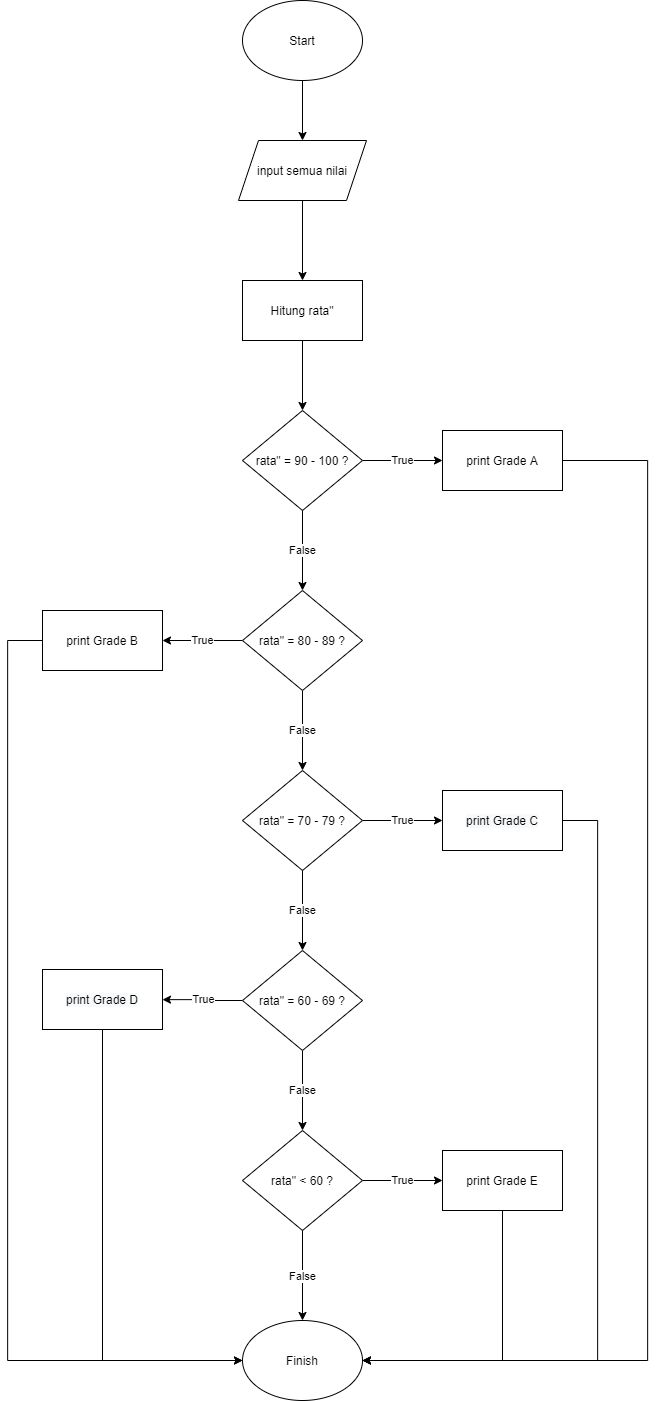

The diagram above was exported from draw.io. Its source (the exported page's mxGraphModel, read from the mxfile embedded in the PNG):
<mxGraphModel dx="2149" dy="1500" grid="1" gridSize="10" guides="1" tooltips="1" connect="1" arrows="1" fold="1" page="1" pageScale="1" pageWidth="850" pageHeight="1100" math="0" shadow="0">
  <root>
    <mxCell id="0" />
    <mxCell id="1" parent="0" />
    <mxCell id="MX0RVURQxtjx7YCFtKKc-1" value="" style="edgeStyle=orthogonalEdgeStyle;rounded=0;orthogonalLoop=1;jettySize=auto;html=1;" edge="1" parent="1" source="MX0RVURQxtjx7YCFtKKc-2" target="MX0RVURQxtjx7YCFtKKc-4">
      <mxGeometry relative="1" as="geometry" />
    </mxCell>
    <mxCell id="MX0RVURQxtjx7YCFtKKc-2" value="Start" style="ellipse;whiteSpace=wrap;html=1;" vertex="1" parent="1">
      <mxGeometry x="365" y="70" width="120" height="80" as="geometry" />
    </mxCell>
    <mxCell id="MX0RVURQxtjx7YCFtKKc-22" value="" style="edgeStyle=orthogonalEdgeStyle;rounded=0;orthogonalLoop=1;jettySize=auto;html=1;" edge="1" parent="1" source="MX0RVURQxtjx7YCFtKKc-4" target="MX0RVURQxtjx7YCFtKKc-21">
      <mxGeometry relative="1" as="geometry" />
    </mxCell>
    <mxCell id="MX0RVURQxtjx7YCFtKKc-4" value="&lt;span&gt;input semua nilai&lt;/span&gt;" style="shape=parallelogram;perimeter=parallelogramPerimeter;whiteSpace=wrap;html=1;fixedSize=1;" vertex="1" parent="1">
      <mxGeometry x="361" y="210" width="128" height="60" as="geometry" />
    </mxCell>
    <mxCell id="MX0RVURQxtjx7YCFtKKc-24" value="" style="edgeStyle=orthogonalEdgeStyle;rounded=0;orthogonalLoop=1;jettySize=auto;html=1;" edge="1" parent="1" source="MX0RVURQxtjx7YCFtKKc-21" target="MX0RVURQxtjx7YCFtKKc-23">
      <mxGeometry relative="1" as="geometry" />
    </mxCell>
    <mxCell id="MX0RVURQxtjx7YCFtKKc-21" value="Hitung rata&quot;" style="whiteSpace=wrap;html=1;" vertex="1" parent="1">
      <mxGeometry x="365" y="350" width="120" height="60" as="geometry" />
    </mxCell>
    <mxCell id="MX0RVURQxtjx7YCFtKKc-26" value="False" style="edgeStyle=orthogonalEdgeStyle;rounded=0;orthogonalLoop=1;jettySize=auto;html=1;" edge="1" parent="1" source="MX0RVURQxtjx7YCFtKKc-23" target="MX0RVURQxtjx7YCFtKKc-25">
      <mxGeometry relative="1" as="geometry" />
    </mxCell>
    <mxCell id="MX0RVURQxtjx7YCFtKKc-36" value="True" style="edgeStyle=orthogonalEdgeStyle;rounded=0;orthogonalLoop=1;jettySize=auto;html=1;" edge="1" parent="1" source="MX0RVURQxtjx7YCFtKKc-23" target="MX0RVURQxtjx7YCFtKKc-35">
      <mxGeometry relative="1" as="geometry" />
    </mxCell>
    <mxCell id="MX0RVURQxtjx7YCFtKKc-23" value="rata&quot; = 90 - 100 ?" style="rhombus;whiteSpace=wrap;html=1;" vertex="1" parent="1">
      <mxGeometry x="365" y="480" width="120" height="100" as="geometry" />
    </mxCell>
    <mxCell id="MX0RVURQxtjx7YCFtKKc-28" value="False" style="edgeStyle=orthogonalEdgeStyle;rounded=0;orthogonalLoop=1;jettySize=auto;html=1;" edge="1" parent="1" source="MX0RVURQxtjx7YCFtKKc-25" target="MX0RVURQxtjx7YCFtKKc-27">
      <mxGeometry relative="1" as="geometry" />
    </mxCell>
    <mxCell id="MX0RVURQxtjx7YCFtKKc-38" value="True" style="edgeStyle=orthogonalEdgeStyle;rounded=0;orthogonalLoop=1;jettySize=auto;html=1;" edge="1" parent="1" source="MX0RVURQxtjx7YCFtKKc-25" target="MX0RVURQxtjx7YCFtKKc-37">
      <mxGeometry relative="1" as="geometry" />
    </mxCell>
    <mxCell id="MX0RVURQxtjx7YCFtKKc-25" value="rata&quot; = 80 - 89 ?" style="rhombus;whiteSpace=wrap;html=1;" vertex="1" parent="1">
      <mxGeometry x="365" y="660" width="120" height="100" as="geometry" />
    </mxCell>
    <mxCell id="MX0RVURQxtjx7YCFtKKc-30" value="False" style="edgeStyle=orthogonalEdgeStyle;rounded=0;orthogonalLoop=1;jettySize=auto;html=1;" edge="1" parent="1" source="MX0RVURQxtjx7YCFtKKc-27" target="MX0RVURQxtjx7YCFtKKc-29">
      <mxGeometry relative="1" as="geometry" />
    </mxCell>
    <mxCell id="MX0RVURQxtjx7YCFtKKc-40" value="True" style="edgeStyle=orthogonalEdgeStyle;rounded=0;orthogonalLoop=1;jettySize=auto;html=1;" edge="1" parent="1" source="MX0RVURQxtjx7YCFtKKc-27" target="MX0RVURQxtjx7YCFtKKc-39">
      <mxGeometry relative="1" as="geometry" />
    </mxCell>
    <mxCell id="MX0RVURQxtjx7YCFtKKc-27" value="rata&quot; = 70 - 79 ?" style="rhombus;whiteSpace=wrap;html=1;" vertex="1" parent="1">
      <mxGeometry x="365" y="840" width="120" height="100" as="geometry" />
    </mxCell>
    <mxCell id="MX0RVURQxtjx7YCFtKKc-32" value="False" style="edgeStyle=orthogonalEdgeStyle;rounded=0;orthogonalLoop=1;jettySize=auto;html=1;" edge="1" parent="1" source="MX0RVURQxtjx7YCFtKKc-29" target="MX0RVURQxtjx7YCFtKKc-31">
      <mxGeometry relative="1" as="geometry" />
    </mxCell>
    <mxCell id="MX0RVURQxtjx7YCFtKKc-42" value="True" style="edgeStyle=orthogonalEdgeStyle;rounded=0;orthogonalLoop=1;jettySize=auto;html=1;" edge="1" parent="1" source="MX0RVURQxtjx7YCFtKKc-29" target="MX0RVURQxtjx7YCFtKKc-41">
      <mxGeometry relative="1" as="geometry" />
    </mxCell>
    <mxCell id="MX0RVURQxtjx7YCFtKKc-29" value="rata&quot; = 60 - 69 ?" style="rhombus;whiteSpace=wrap;html=1;" vertex="1" parent="1">
      <mxGeometry x="365" y="1020" width="120" height="100" as="geometry" />
    </mxCell>
    <mxCell id="MX0RVURQxtjx7YCFtKKc-34" value="False" style="edgeStyle=orthogonalEdgeStyle;rounded=0;orthogonalLoop=1;jettySize=auto;html=1;" edge="1" parent="1" source="MX0RVURQxtjx7YCFtKKc-31" target="MX0RVURQxtjx7YCFtKKc-33">
      <mxGeometry relative="1" as="geometry" />
    </mxCell>
    <mxCell id="MX0RVURQxtjx7YCFtKKc-44" value="True" style="edgeStyle=orthogonalEdgeStyle;rounded=0;orthogonalLoop=1;jettySize=auto;html=1;" edge="1" parent="1" source="MX0RVURQxtjx7YCFtKKc-31" target="MX0RVURQxtjx7YCFtKKc-43">
      <mxGeometry relative="1" as="geometry" />
    </mxCell>
    <mxCell id="MX0RVURQxtjx7YCFtKKc-31" value="rata&quot; &amp;lt; 60 ?" style="rhombus;whiteSpace=wrap;html=1;" vertex="1" parent="1">
      <mxGeometry x="365" y="1200" width="120" height="100" as="geometry" />
    </mxCell>
    <mxCell id="MX0RVURQxtjx7YCFtKKc-33" value="Finish" style="ellipse;whiteSpace=wrap;html=1;" vertex="1" parent="1">
      <mxGeometry x="365" y="1390" width="120" height="80" as="geometry" />
    </mxCell>
    <mxCell id="MX0RVURQxtjx7YCFtKKc-48" style="edgeStyle=orthogonalEdgeStyle;rounded=0;orthogonalLoop=1;jettySize=auto;html=1;entryX=1;entryY=0.5;entryDx=0;entryDy=0;" edge="1" parent="1" source="MX0RVURQxtjx7YCFtKKc-35" target="MX0RVURQxtjx7YCFtKKc-33">
      <mxGeometry relative="1" as="geometry">
        <Array as="points">
          <mxPoint x="770" y="530" />
          <mxPoint x="770" y="1430" />
        </Array>
      </mxGeometry>
    </mxCell>
    <mxCell id="MX0RVURQxtjx7YCFtKKc-35" value="print Grade A" style="whiteSpace=wrap;html=1;" vertex="1" parent="1">
      <mxGeometry x="565" y="500" width="120" height="60" as="geometry" />
    </mxCell>
    <mxCell id="MX0RVURQxtjx7YCFtKKc-49" style="edgeStyle=orthogonalEdgeStyle;rounded=0;orthogonalLoop=1;jettySize=auto;html=1;entryX=0;entryY=0.5;entryDx=0;entryDy=0;" edge="1" parent="1" source="MX0RVURQxtjx7YCFtKKc-37" target="MX0RVURQxtjx7YCFtKKc-33">
      <mxGeometry relative="1" as="geometry">
        <Array as="points">
          <mxPoint x="130" y="710" />
          <mxPoint x="130" y="1430" />
        </Array>
      </mxGeometry>
    </mxCell>
    <mxCell id="MX0RVURQxtjx7YCFtKKc-37" value="&lt;span&gt;print Grade B&lt;/span&gt;" style="whiteSpace=wrap;html=1;" vertex="1" parent="1">
      <mxGeometry x="165" y="680" width="120" height="60" as="geometry" />
    </mxCell>
    <mxCell id="MX0RVURQxtjx7YCFtKKc-47" style="edgeStyle=orthogonalEdgeStyle;rounded=0;orthogonalLoop=1;jettySize=auto;html=1;entryX=1;entryY=0.5;entryDx=0;entryDy=0;" edge="1" parent="1" source="MX0RVURQxtjx7YCFtKKc-39" target="MX0RVURQxtjx7YCFtKKc-33">
      <mxGeometry relative="1" as="geometry">
        <Array as="points">
          <mxPoint x="720" y="890" />
          <mxPoint x="720" y="1430" />
        </Array>
      </mxGeometry>
    </mxCell>
    <mxCell id="MX0RVURQxtjx7YCFtKKc-39" value="&lt;span style=&quot;color: rgb(0 , 0 , 0) ; font-family: &amp;#34;helvetica&amp;#34; ; font-size: 12px ; font-style: normal ; font-weight: 400 ; letter-spacing: normal ; text-align: center ; text-indent: 0px ; text-transform: none ; word-spacing: 0px ; background-color: rgb(248 , 249 , 250) ; display: inline ; float: none&quot;&gt;print Grade C&lt;/span&gt;" style="whiteSpace=wrap;html=1;" vertex="1" parent="1">
      <mxGeometry x="565" y="860" width="120" height="60" as="geometry" />
    </mxCell>
    <mxCell id="MX0RVURQxtjx7YCFtKKc-46" style="edgeStyle=orthogonalEdgeStyle;rounded=0;orthogonalLoop=1;jettySize=auto;html=1;entryX=0;entryY=0.5;entryDx=0;entryDy=0;" edge="1" parent="1" source="MX0RVURQxtjx7YCFtKKc-41" target="MX0RVURQxtjx7YCFtKKc-33">
      <mxGeometry relative="1" as="geometry">
        <Array as="points">
          <mxPoint x="225" y="1430" />
        </Array>
      </mxGeometry>
    </mxCell>
    <mxCell id="MX0RVURQxtjx7YCFtKKc-41" value="&lt;span style=&quot;color: rgb(0 , 0 , 0) ; font-family: &amp;#34;helvetica&amp;#34; ; font-size: 12px ; font-style: normal ; font-weight: 400 ; letter-spacing: normal ; text-align: center ; text-indent: 0px ; text-transform: none ; word-spacing: 0px ; background-color: rgb(248 , 249 , 250) ; display: inline ; float: none&quot;&gt;print Grade D&lt;/span&gt;" style="whiteSpace=wrap;html=1;" vertex="1" parent="1">
      <mxGeometry x="165" y="1039" width="120" height="60" as="geometry" />
    </mxCell>
    <mxCell id="MX0RVURQxtjx7YCFtKKc-45" style="edgeStyle=orthogonalEdgeStyle;rounded=0;orthogonalLoop=1;jettySize=auto;html=1;entryX=1;entryY=0.5;entryDx=0;entryDy=0;" edge="1" parent="1" source="MX0RVURQxtjx7YCFtKKc-43" target="MX0RVURQxtjx7YCFtKKc-33">
      <mxGeometry relative="1" as="geometry">
        <Array as="points">
          <mxPoint x="625" y="1430" />
        </Array>
      </mxGeometry>
    </mxCell>
    <mxCell id="MX0RVURQxtjx7YCFtKKc-43" value="&lt;span&gt;print Grade E&lt;/span&gt;" style="whiteSpace=wrap;html=1;" vertex="1" parent="1">
      <mxGeometry x="565" y="1220" width="120" height="60" as="geometry" />
    </mxCell>
  </root>
</mxGraphModel>